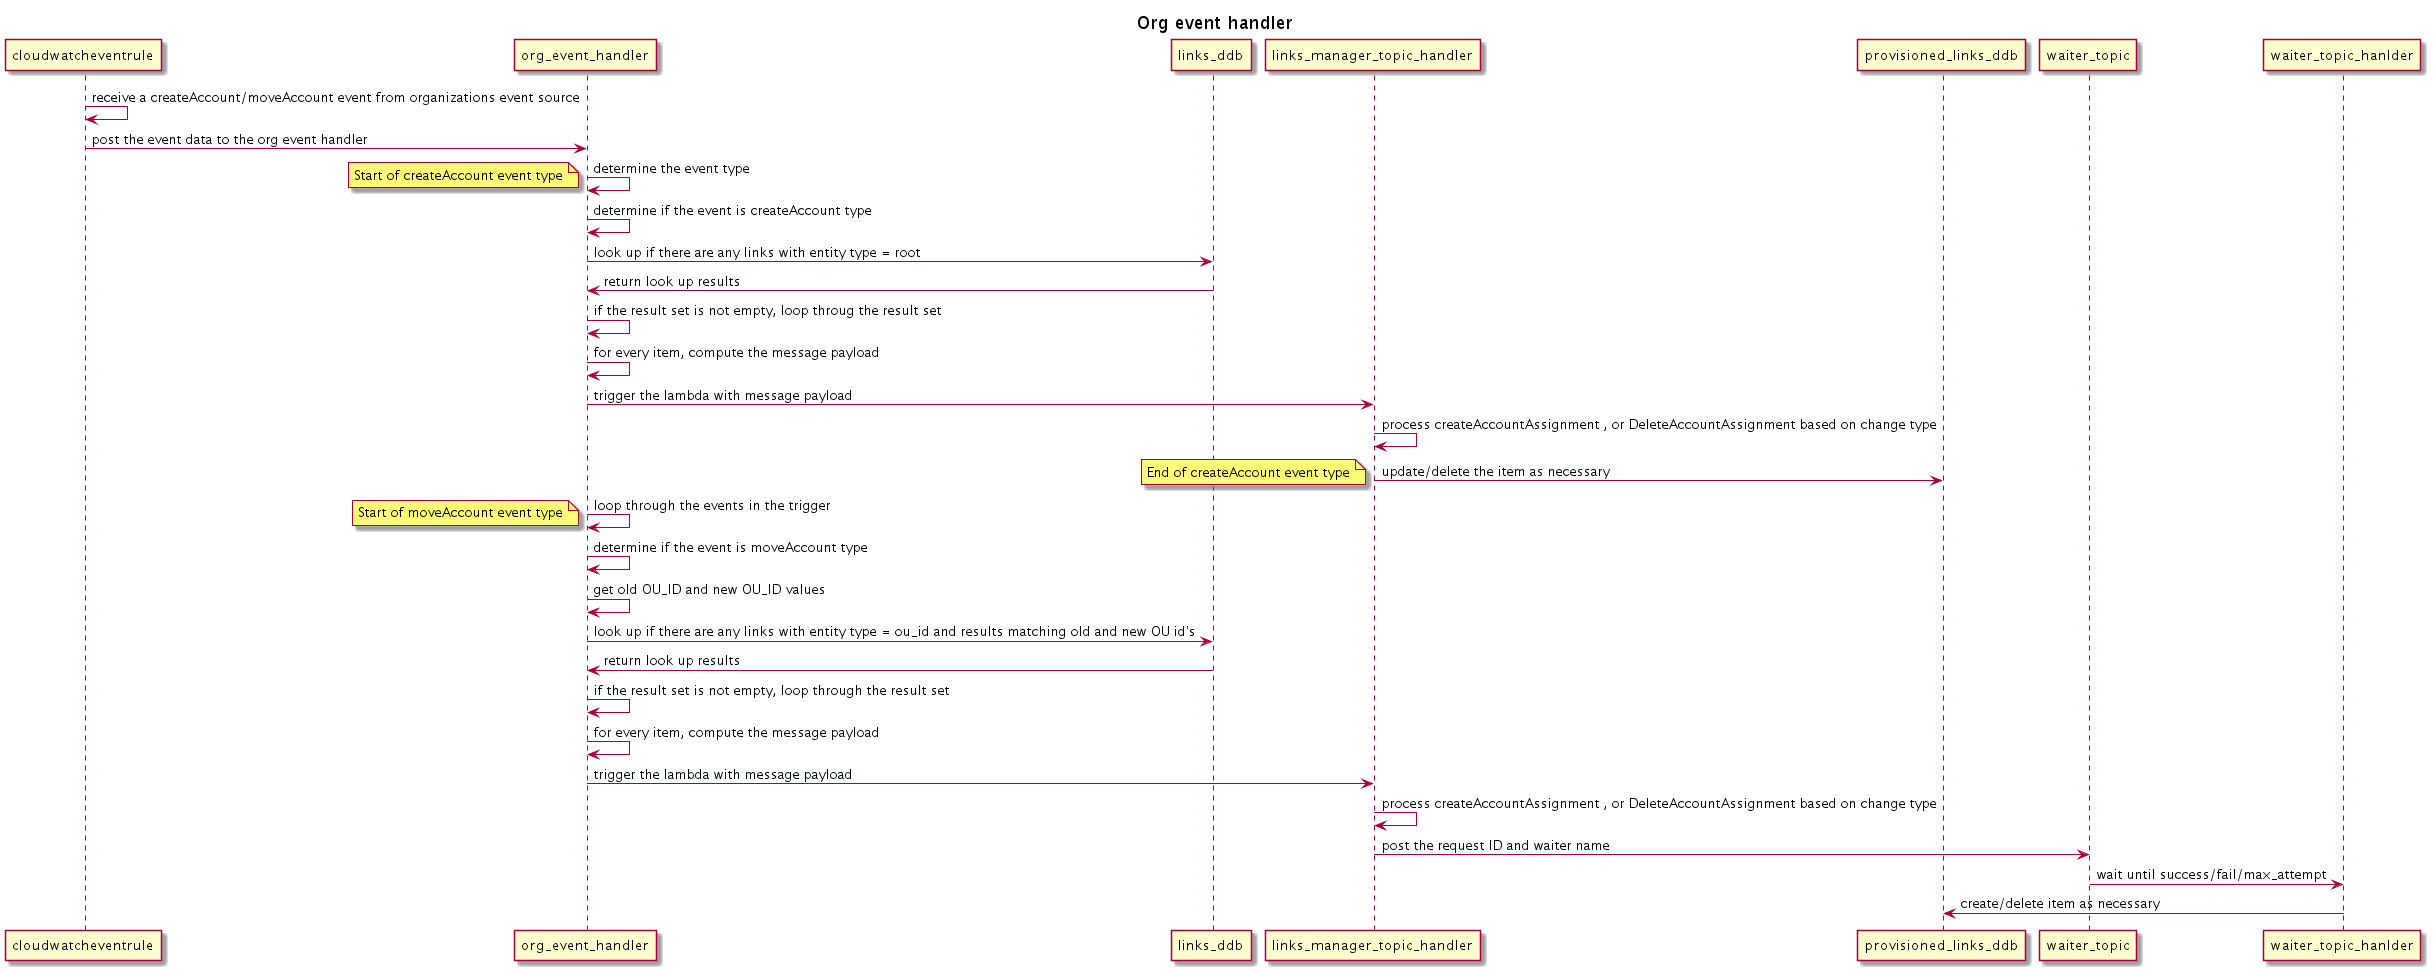

The diagram above was rendered by PlantUML. Its source (embedded in the PNG):
@startuml
title Org event handler

cloudwatcheventrule->cloudwatcheventrule: receive a createAccount/moveAccount event from organizations event source
cloudwatcheventrule->org_event_handler: post the event data to the org event handler
org_event_handler->org_event_handler: determine the event type

note left: Start of createAccount event type
org_event_handler->org_event_handler: determine if the event is createAccount type
org_event_handler->links_ddb: look up if there are any links with entity type = root
links_ddb->org_event_handler: return look up results
org_event_handler->org_event_handler: if the result set is not empty, loop throug the result set
org_event_handler->org_event_handler: for every item, compute the message payload
org_event_handler->links_manager_topic_handler: trigger the lambda with message payload
links_manager_topic_handler->links_manager_topic_handler: process createAccountAssignment , or DeleteAccountAssignment based on change type
links_manager_topic_handler->provisioned_links_ddb: update/delete the item as necessary
note left: End of createAccount event type
org_event_handler->org_event_handler: loop through the events in the trigger
note left: Start of moveAccount event type
org_event_handler->org_event_handler: determine if the event is moveAccount type
org_event_handler->org_event_handler: get old OU_ID and new OU_ID values
org_event_handler->links_ddb: look up if there are any links with entity type = ou_id and results matching old and new OU id's
links_ddb->org_event_handler: return look up results
org_event_handler->org_event_handler: if the result set is not empty, loop through the result set
org_event_handler->org_event_handler: for every item, compute the message payload
org_event_handler->links_manager_topic_handler: trigger the lambda with message payload
links_manager_topic_handler->links_manager_topic_handler: process createAccountAssignment , or DeleteAccountAssignment based on change type
links_manager_topic_handler->waiter_topic: post the request ID and waiter name
waiter_topic->waiter_topic_hanlder: wait until success/fail/max_attempt
waiter_topic_hanlder->provisioned_links_ddb: create/delete item as necessary
@enduml